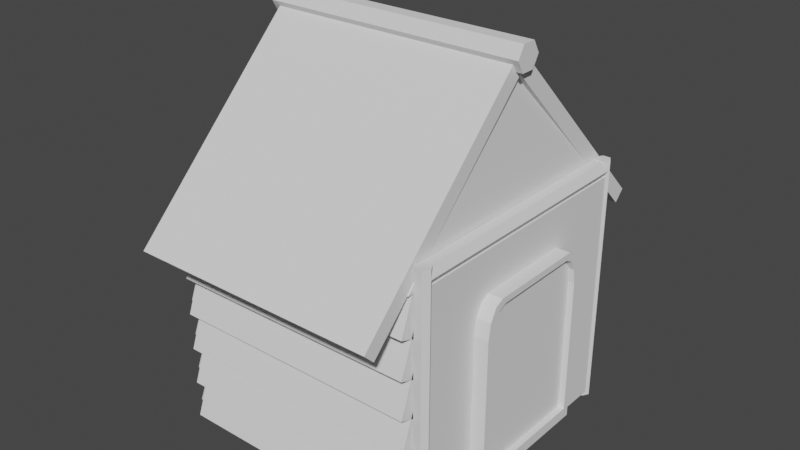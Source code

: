 # Source: Home_Cast.blend  (saved by Blender 3.1.7; exported with 4.5.12 LTS)
import bpy
from mathutils import Matrix  # noqa: F401  (used for matrix-valued properties, if any)

bpy.ops.wm.read_factory_settings(use_empty=True)
scene = bpy.context.scene
scene.name = 'Scene'

# ---- collections
col_collection = bpy.data.collections.new('Collection'); scene.collection.children.link(col_collection)

# ---- world
world_world = bpy.data.worlds.new('World'); scene.world = world_world
world_world.use_nodes = True; world_world.node_tree.nodes.clear()
_N = world_world.node_tree.nodes; _L = world_world.node_tree.links
n0 = _N.new('ShaderNodeOutputWorld'); n0.name = 'World Output'; n0.location = (300, 300)
n1 = _N.new('ShaderNodeBackground'); n1.name = 'Background'; n1.location = (10, 300)
n1.inputs[0].default_value = (0.05088, 0.05088, 0.05088, 1.0)
_L.new(n1.outputs[0], n0.inputs[0])
n0.is_active_output = True
world_world.color = (0.05088, 0.05088, 0.05088)
world_world.use_sun_shadow = False
world_world.sun_shadow_jitter_overblur = 0.0

# ---- meshes
me_008 = bpy.data.meshes.new('Куб.008')
me_008.from_pydata([(0.5104, -0.9997, -1.208), (0.5104, -0.9997, 0.6488), (0.5104, 1.0, -1.208), (0.5104, 1.0, 0.6488), (0.9104, -0.9997, -1.208), (0.9104, -0.9997, 0.6488), (0.9104, 1.0, -1.208), (0.9104, 1.0, 0.6488), (-1.193, -0.9933, -0.665), (-1.193, -1.144, -0.6103), (-1.193, -0.8565, -0.2892), (-1.193, -1.007, -0.2344), (0.8069, -0.9933, -0.665), (0.8069, -1.144, -0.6103), (0.8069, -0.8565, -0.2892), (0.8069, -1.007, -0.2344), (-1.193, -0.9933, -1.265), (-1.193, -1.144, -1.21), (-1.193, -0.8565, -0.8892), (-1.193, -1.007, -0.8344), (0.8069, -0.9933, -1.265), (0.8069, -1.144, -1.21), (0.8069, -0.8565, -0.8892), (0.8069, -1.007, -0.8344), (-1.193, -0.9933, -0.965), (-1.193, -1.144, -0.9103), (-1.193, -0.8565, -0.5892), (-1.193, -1.007, -0.5344), (0.8069, -0.9933, -0.965), (0.8069, -1.144, -0.9103), (0.8069, -0.8565, -0.5892), (0.8069, -1.007, -0.5344), (-1.193, -0.9933, -0.365), (-1.193, -1.144, -0.3103), (-1.193, -0.8565, 0.01084), (-1.193, -1.007, 0.06556), (0.8069, -0.9933, -0.365), (0.8069, -1.144, -0.3103), (0.8069, -0.8565, 0.01084), (0.8069, -1.007, 0.06556), (-1.193, -0.9933, -0.06504), (-1.193, -1.144, -0.01031), (-1.193, -0.8565, 0.3108), (-1.193, -1.007, 0.3656), (0.8069, -0.9933, -0.06504), (0.8069, -1.144, -0.01031), (0.8069, -0.8565, 0.3108), (0.8069, -1.007, 0.3656), (-1.193, -0.9933, 0.235), (-1.193, -1.144, 0.2897), (-1.193, -0.8565, 0.6108), (-1.193, -1.007, 0.6656), (0.8069, -0.9933, 0.235), (0.8069, -1.144, 0.2897), (0.8069, -0.8565, 0.6108), (0.8069, -1.007, 0.6656), (0.8069, 0.9931, -0.665), (0.8069, 1.143, -0.6103), (0.8069, 0.8563, -0.2892), (0.8069, 1.007, -0.2344), (-1.193, 0.9931, -0.665), (-1.193, 1.143, -0.6103), (-1.193, 0.8563, -0.2892), (-1.193, 1.007, -0.2344), (0.8069, 0.9931, -1.265), (0.8069, 1.143, -1.21), (0.8069, 0.8563, -0.8892), (0.8069, 1.007, -0.8344), (-1.193, 0.9931, -1.265), (-1.193, 1.143, -1.21), (-1.193, 0.8563, -0.8892), (-1.193, 1.007, -0.8344), (0.8069, 0.9931, -0.965), (0.8069, 1.143, -0.9103), (0.8069, 0.8563, -0.5892), (0.8069, 1.007, -0.5344), (-1.193, 0.9931, -0.965), (-1.193, 1.143, -0.9103), (-1.193, 0.8563, -0.5892), (-1.193, 1.007, -0.5344), (0.8069, 0.9931, -0.365), (0.8069, 1.143, -0.3103), (0.8069, 0.8563, 0.01084), (0.8069, 1.007, 0.06556), (-1.193, 0.9931, -0.365), (-1.193, 1.143, -0.3103), (-1.193, 0.8563, 0.01084), (-1.193, 1.007, 0.06556), (0.8069, 0.9931, -0.06504), (0.8069, 1.143, -0.01031), (0.8069, 0.8563, 0.3108), (0.8069, 1.007, 0.3656), (-1.193, 0.9931, -0.06504), (-1.193, 1.143, -0.01031), (-1.193, 0.8563, 0.3108), (-1.193, 1.007, 0.3656), (0.8069, 0.9931, 0.235), (0.8069, 1.143, 0.2897), (0.8069, 0.8563, 0.6108), (0.8069, 1.007, 0.6656), (-1.193, 0.9931, 0.235), (-1.193, 1.143, 0.2897), (-1.193, 0.8563, 0.6108), (-1.193, 1.007, 0.6656), (-1.186, 0.9999, -0.665), (-1.337, 0.9999, -0.6103), (-1.05, 0.9999, -0.2892), (-1.2, 0.9999, -0.2344), (-1.186, -1.0, -0.665), (-1.337, -1.0, -0.6103), (-1.05, -1.0, -0.2892), (-1.2, -1.0, -0.2344), (-1.186, 0.9999, -1.265), (-1.337, 0.9999, -1.21), (-1.05, 0.9999, -0.8892), (-1.2, 0.9999, -0.8344), (-1.186, -1.0, -1.265), (-1.337, -1.0, -1.21), (-1.05, -1.0, -0.8892), (-1.2, -1.0, -0.8344), (-1.186, 0.9999, -0.965), (-1.337, 0.9999, -0.9103), (-1.05, 0.9999, -0.5892), (-1.2, 0.9999, -0.5344), (-1.186, -1.0, -0.965), (-1.337, -1.0, -0.9103), (-1.05, -1.0, -0.5892), (-1.2, -1.0, -0.5344), (-1.186, 0.9999, -0.365), (-1.337, 0.9999, -0.3103), (-1.05, 0.9999, 0.01084), (-1.2, 0.9999, 0.06556), (-1.186, -1.0, -0.365), (-1.337, -1.0, -0.3103), (-1.05, -1.0, 0.01084), (-1.2, -1.0, 0.06556), (-1.186, 0.9999, -0.06504), (-1.337, 0.9999, -0.01031), (-1.05, 0.9999, 0.3108), (-1.2, 0.9999, 0.3656), (-1.186, -1.0, -0.06504), (-1.337, -1.0, -0.01031), (-1.05, -1.0, 0.3108), (-1.2, -1.0, 0.3656), (-1.186, 0.9999, 0.235), (-1.337, 0.9999, 0.2897), (-1.05, 0.9999, 0.6108), (-1.2, 0.9999, 0.6656), (-1.186, -1.0, 0.235), (-1.337, -1.0, 0.2897), (-1.05, -1.0, 0.6108), (-1.2, -1.0, 0.6656), (0.6229, -0.5371, -1.115), (0.7613, -0.4876, -1.031), (0.6229, 0.5376, -1.115), (0.7613, 0.4882, -1.031), (1.023, -0.5371, -1.115), (1.023, 0.5376, -1.115), (0.6229, -0.5371, 0.07006), (0.7613, -0.4876, 0.04445), (0.6229, -0.3989, 0.3273), (0.7613, -0.3621, 0.278), (0.7613, -0.4708, 0.1612), (0.6229, -0.5186, 0.1987), (0.6229, -0.468, 0.2928), (0.7613, -0.4249, 0.2467), (0.6229, 0.3994, 0.3273), (0.7613, 0.3627, 0.278), (0.6229, 0.5376, 0.07006), (0.7613, 0.4882, 0.04445), (0.6229, 0.4685, 0.2928), (0.7613, 0.4254, 0.2467), (0.6229, 0.5191, 0.1987), (0.7613, 0.4713, 0.1612), (1.023, -0.3989, 0.3273), (1.023, -0.5371, 0.07006), (1.023, -0.468, 0.2928), (1.023, -0.5186, 0.1987), (1.023, 0.5376, 0.07006), (1.023, 0.3994, 0.3273), (1.023, 0.5191, 0.1987), (1.023, 0.4685, 0.2928), (1.023, 0.4882, -1.031), (1.023, 0.4298, 0.2386), (1.023, 0.4882, 0.04445), (1.023, 0.4713, 0.1612), (1.023, -0.4249, 0.2467), (1.023, -0.3621, 0.278), (1.023, -0.3839, 0.2672), (1.023, -0.4876, -1.031), (1.023, -0.4876, 0.04445), (1.023, 0.4254, 0.2467), (1.023, 0.3627, 0.278), (1.023, -0.4708, 0.1612), (0.8402, -0.4876, -1.031), (0.8402, 0.4882, -1.031), (0.9753, -0.4876, -1.031), (0.9753, 0.4882, -1.031), (0.8402, -0.4876, 0.04445), (0.8402, -0.3621, 0.278), (0.8402, -0.4708, 0.1612), (0.8402, -0.4249, 0.2467), (0.8402, 0.3627, 0.278), (0.8402, 0.4882, 0.04445), (0.8402, 0.4254, 0.2467), (0.8402, 0.4713, 0.1612), (0.9753, -0.3621, 0.278), (0.9753, -0.4876, 0.04445), (0.9753, -0.4249, 0.2467), (0.9753, -0.4708, 0.1612), (0.9753, 0.4882, 0.04445), (0.9753, 0.3627, 0.278), (0.9753, 0.4713, 0.1612), (0.9753, 0.4254, 0.2467), (-1.193, -1.397, 0.269), (-1.193, -1.481, 0.3528), (-1.193, 0.01694, 1.683), (-1.193, -0.0669, 1.767), (0.8069, -1.397, 0.269), (0.8069, -1.481, 0.3528), (0.8069, 0.01694, 1.683), (0.8069, -0.0669, 1.767), (0.8069, 1.396, 0.269), (0.8069, 1.48, 0.3528), (0.8069, -0.01836, 1.683), (0.8069, 0.06547, 1.767), (-1.193, 1.396, 0.269), (-1.193, 1.48, 0.3528), (-1.193, -0.01836, 1.683), (-1.193, 0.06547, 1.767), (-1.105, -0.08911, 1.647), (-1.094, -0.08911, 1.647), (-1.105, 0.08963, 1.647), (-1.094, 0.08963, 1.647), (-1.159, -1.092, 0.5798), (-1.041, -1.092, 0.5798), (-1.159, 1.092, 0.5798), (-1.041, 1.092, 0.5798), (0.7508, -0.08911, 1.647), (0.7614, -0.08911, 1.647), (0.7508, 0.08963, 1.647), (0.7614, 0.08963, 1.647), (0.6968, -1.092, 0.5798), (0.8154, -1.092, 0.5798), (0.6968, 1.092, 0.5798), (0.8154, 1.092, 0.5798), (-1.245, 0.1094, 1.788), (0.859, 0.1094, 1.788), (-1.245, 0.05482, 1.694), (0.859, 0.05482, 1.694), (-1.245, -0.0543, 1.694), (0.859, -0.0543, 1.694), (-1.245, -0.1089, 1.788), (0.859, -0.1089, 1.788), (-1.245, -0.0543, 1.883), (0.859, -0.0543, 1.883), (-1.245, 0.05482, 1.883), (0.859, 0.05482, 1.883), (0.7737, -1.006, 0.6976), (0.7737, 1.007, 0.6976), (0.8117, -1.006, 0.6318), (0.8117, 1.007, 0.6318), (0.8877, -1.006, 0.6318), (0.8877, 1.007, 0.6318), (0.9257, -1.006, 0.6976), (0.9257, 1.007, 0.6976), (0.8877, -1.006, 0.7635), (0.8877, 1.007, 0.7635), (0.8117, -1.006, 0.7635), (0.8117, 1.007, 0.7635), (-1.189, -1.006, 0.6976), (-1.189, 1.007, 0.6976), (-1.151, -1.006, 0.6318), (-1.151, 1.007, 0.6318), (-1.075, -1.006, 0.6318), (-1.075, 1.007, 0.6318), (-1.037, -1.006, 0.6976), (-1.037, 1.007, 0.6976), (-1.075, -1.006, 0.7635), (-1.075, 1.007, 0.7635), (-1.151, -1.006, 0.7635), (-1.151, 1.007, 0.7635), (0.8073, -1.014, -1.245), (0.8073, -1.014, 0.7683), (0.8367, -0.9634, -1.245), (0.8367, -0.9634, 0.7683), (0.8955, -0.9634, -1.245), (0.8955, -0.9634, 0.7683), (0.9249, -1.014, -1.245), (0.9249, -1.014, 0.7683), (0.8955, -1.065, -1.245), (0.8955, -1.065, 0.7683), (0.8367, -1.065, -1.245), (0.8367, -1.065, 0.7683), (0.8073, 1.031, -1.245), (0.8073, 1.031, 0.7683), (0.8367, 1.082, -1.245), (0.8367, 1.082, 0.7683), (0.8955, 1.082, -1.245), (0.8955, 1.082, 0.7683), (0.9249, 1.031, -1.245), (0.9249, 1.031, 0.7683), (0.8955, 0.9805, -1.245), (0.8955, 0.9805, 0.7683), (0.8367, 0.9805, -1.245), (0.8367, 0.9805, 0.7683)], [], [(0, 1, 3, 2), (2, 3, 7, 6), (6, 7, 5, 4), (4, 5, 1, 0), (2, 6, 4, 0), (7, 3, 1, 5), (8, 9, 11, 10), (10, 11, 15, 14), (14, 15, 13, 12), (12, 13, 9, 8), (10, 14, 12, 8), (15, 11, 9, 13), (16, 17, 19, 18), (18, 19, 23, 22), (22, 23, 21, 20), (20, 21, 17, 16), (18, 22, 20, 16), (23, 19, 17, 21), (24, 25, 27, 26), (26, 27, 31, 30), (30, 31, 29, 28), (28, 29, 25, 24), (26, 30, 28, 24), (31, 27, 25, 29), (32, 33, 35, 34), (34, 35, 39, 38), (38, 39, 37, 36), (36, 37, 33, 32), (34, 38, 36, 32), (39, 35, 33, 37), (40, 41, 43, 42), (42, 43, 47, 46), (46, 47, 45, 44), (44, 45, 41, 40), (42, 46, 44, 40), (47, 43, 41, 45), (48, 49, 51, 50), (50, 51, 55, 54), (54, 55, 53, 52), (52, 53, 49, 48), (50, 54, 52, 48), (55, 51, 49, 53), (56, 57, 59, 58), (58, 59, 63, 62), (62, 63, 61, 60), (60, 61, 57, 56), (58, 62, 60, 56), (63, 59, 57, 61), (64, 65, 67, 66), (66, 67, 71, 70), (70, 71, 69, 68), (68, 69, 65, 64), (66, 70, 68, 64), (71, 67, 65, 69), (72, 73, 75, 74), (74, 75, 79, 78), (78, 79, 77, 76), (76, 77, 73, 72), (74, 78, 76, 72), (79, 75, 73, 77), (80, 81, 83, 82), (82, 83, 87, 86), (86, 87, 85, 84), (84, 85, 81, 80), (82, 86, 84, 80), (87, 83, 81, 85), (88, 89, 91, 90), (90, 91, 95, 94), (94, 95, 93, 92), (92, 93, 89, 88), (90, 94, 92, 88), (95, 91, 89, 93), (96, 97, 99, 98), (98, 99, 103, 102), (102, 103, 101, 100), (100, 101, 97, 96), (98, 102, 100, 96), (103, 99, 97, 101), (104, 105, 107, 106), (106, 107, 111, 110), (110, 111, 109, 108), (108, 109, 105, 104), (106, 110, 108, 104), (111, 107, 105, 109), (112, 113, 115, 114), (114, 115, 119, 118), (118, 119, 117, 116), (116, 117, 113, 112), (114, 118, 116, 112), (119, 115, 113, 117), (120, 121, 123, 122), (122, 123, 127, 126), (126, 127, 125, 124), (124, 125, 121, 120), (122, 126, 124, 120), (127, 123, 121, 125), (128, 129, 131, 130), (130, 131, 135, 134), (134, 135, 133, 132), (132, 133, 129, 128), (130, 134, 132, 128), (135, 131, 129, 133), (136, 137, 139, 138), (138, 139, 143, 142), (142, 143, 141, 140), (140, 141, 137, 136), (138, 142, 140, 136), (143, 139, 137, 141), (144, 145, 147, 146), (146, 147, 151, 150), (150, 151, 149, 148), (148, 149, 145, 144), (146, 150, 148, 144), (151, 147, 145, 149), (179, 166, 160, 174), (174, 176, 177, 175, 156, 157, 178, 180, 181, 183, 185, 184, 182, 189, 190, 193, 186, 188), (183, 181, 179, 174, 188, 187, 192, 191), (172, 168, 154, 152, 158, 163, 164, 160, 166, 170), (154, 157, 156, 152), (154, 168, 178, 157), (166, 179, 181, 170), (170, 181, 180, 172), (172, 180, 178, 168), (174, 160, 164, 176), (176, 164, 163, 177), (177, 163, 158, 175), (156, 175, 158, 152), (161, 167, 192, 187), (171, 167, 161, 165, 162, 159, 153, 155, 169, 173), (155, 153, 189, 182), (184, 169, 155, 182), (167, 171, 191, 192), (171, 173, 185, 183, 191), (173, 169, 184, 185), (165, 161, 187, 188, 186), (162, 165, 186, 193), (159, 162, 193, 190), (189, 153, 159, 190), (211, 202, 199, 206), (197, 210, 212, 213, 211, 206, 208, 209, 207, 196), (194, 198, 200, 201, 199, 202, 204, 205, 203, 195), (195, 197, 196, 194), (195, 203, 210, 197), (202, 211, 213, 204), (204, 213, 212, 205), (205, 212, 210, 203), (206, 199, 201, 208), (208, 201, 200, 209), (209, 200, 198, 207), (196, 207, 198, 194), (214, 215, 217, 216), (216, 217, 221, 220), (220, 221, 219, 218), (218, 219, 215, 214), (216, 220, 218, 214), (221, 217, 215, 219), (222, 223, 225, 224), (224, 225, 229, 228), (228, 229, 227, 226), (226, 227, 223, 222), (224, 228, 226, 222), (229, 225, 223, 227), (230, 231, 233, 232), (232, 233, 237, 236), (236, 237, 235, 234), (234, 235, 231, 230), (232, 236, 234, 230), (237, 233, 231, 235), (238, 239, 241, 240), (240, 241, 245, 244), (244, 245, 243, 242), (242, 243, 239, 238), (240, 244, 242, 238), (245, 241, 239, 243), (246, 247, 249, 248), (248, 249, 251, 250), (250, 251, 253, 252), (252, 253, 255, 254), (249, 247, 257, 255, 253, 251), (254, 255, 257, 256), (256, 257, 247, 246), (246, 248, 250, 252, 254, 256), (258, 259, 261, 260), (260, 261, 263, 262), (262, 263, 265, 264), (264, 265, 267, 266), (261, 259, 269, 267, 265, 263), (266, 267, 269, 268), (268, 269, 259, 258), (258, 260, 262, 264, 266, 268), (270, 271, 273, 272), (272, 273, 275, 274), (274, 275, 277, 276), (276, 277, 279, 278), (273, 271, 281, 279, 277, 275), (278, 279, 281, 280), (280, 281, 271, 270), (270, 272, 274, 276, 278, 280), (282, 283, 285, 284), (284, 285, 287, 286), (286, 287, 289, 288), (288, 289, 291, 290), (285, 283, 293, 291, 289, 287), (290, 291, 293, 292), (292, 293, 283, 282), (282, 284, 286, 288, 290, 292), (294, 295, 297, 296), (296, 297, 299, 298), (298, 299, 301, 300), (300, 301, 303, 302), (297, 295, 305, 303, 301, 299), (302, 303, 305, 304), (304, 305, 295, 294), (294, 296, 298, 300, 302, 304)])
_uv = me_008.uv_layers.new(name='UVКарта')
_uv.uv.foreach_set('vector', [0.375, 0.0, 0.625, 0.0, 0.625, 0.25, 0.375, 0.25, 0.375, 0.25, 0.625, 0.25, 0.625, 0.5, 0.375, 0.5, 0.375, 0.5, 0.625, 0.5, 0.625, 0.75, 0.375, 0.75, 0.375, 0.75, 0.625, 0.75, 0.625, 1.0, 0.375, 1.0, 0.125, 0.5, 0.375, 0.5, 0.375, 0.75, 0.125, 0.75, 0.625, 0.5, 0.625, 0.25, 0.625, 0.0, 0.625, 0.75, 0.375, 0.0, 0.625, 0.0, 0.625, 0.25, 0.375, 0.25, 0.375, 0.25, 0.625, 0.25, 0.625, 0.5, 0.375, 0.5, 0.375, 0.5, 0.625, 0.5, 0.625, 0.75, 0.375, 0.75, 0.375, 0.75, 0.625, 0.75, 0.625, 1.0, 0.375, 1.0, 0.125, 0.5, 0.375, 0.5, 0.375, 0.75, 0.125, 0.75, 0.625, 0.5, 0.875, 0.5, 0.875, 0.75, 0.625, 0.75, 0.375, 0.0, 0.625, 0.0, 0.625, 0.25, 0.375, 0.25, 0.375, 0.25, 0.625, 0.25, 0.625, 0.5, 0.375, 0.5, 0.375, 0.5, 0.625, 0.5, 0.625, 0.75, 0.375, 0.75, 0.375, 0.75, 0.625, 0.75, 0.625, 1.0, 0.375, 1.0, 0.125, 0.5, 0.375, 0.5, 0.375, 0.75, 0.125, 0.75, 0.625, 0.5, 0.875, 0.5, 0.875, 0.75, 0.625, 0.75, 0.375, 0.0, 0.625, 0.0, 0.625, 0.25, 0.375, 0.25, 0.375, 0.25, 0.625, 0.25, 0.625, 0.5, 0.375, 0.5, 0.375, 0.5, 0.625, 0.5, 0.625, 0.75, 0.375, 0.75, 0.375, 0.75, 0.625, 0.75, 0.625, 1.0, 0.375, 1.0, 0.125, 0.5, 0.375, 0.5, 0.375, 0.75, 0.125, 0.75, 0.625, 0.5, 0.875, 0.5, 0.875, 0.75, 0.625, 0.75, 0.375, 0.0, 0.625, 0.0, 0.625, 0.25, 0.375, 0.25, 0.375, 0.25, 0.625, 0.25, 0.625, 0.5, 0.375, 0.5, 0.375, 0.5, 0.625, 0.5, 0.625, 0.75, 0.375, 0.75, 0.375, 0.75, 0.625, 0.75, 0.625, 1.0, 0.375, 1.0, 0.125, 0.5, 0.375, 0.5, 0.375, 0.75, 0.125, 0.75, 0.625, 0.5, 0.875, 0.5, 0.875, 0.75, 0.625, 0.75, 0.375, 0.0, 0.625, 0.0, 0.625, 0.25, 0.375, 0.25, 0.375, 0.25, 0.625, 0.25, 0.625, 0.5, 0.375, 0.5, 0.375, 0.5, 0.625, 0.5, 0.625, 0.75, 0.375, 0.75, 0.375, 0.75, 0.625, 0.75, 0.625, 1.0, 0.375, 1.0, 0.125, 0.5, 0.375, 0.5, 0.375, 0.75, 0.125, 0.75, 0.625, 0.5, 0.875, 0.5, 0.875, 0.75, 0.625, 0.75, 0.375, 0.0, 0.625, 0.0, 0.625, 0.25, 0.375, 0.25, 0.375, 0.25, 0.625, 0.25, 0.625, 0.5, 0.375, 0.5, 0.375, 0.5, 0.625, 0.5, 0.625, 0.75, 0.375, 0.75, 0.375, 0.75, 0.625, 0.75, 0.625, 1.0, 0.375, 1.0, 0.125, 0.5, 0.375, 0.5, 0.375, 0.75, 0.125, 0.75, 0.625, 0.5, 0.875, 0.5, 0.875, 0.75, 0.625, 0.75, 0.375, 0.0, 0.625, 0.0, 0.625, 0.25, 0.375, 0.25, 0.375, 0.25, 0.625, 0.25, 0.625, 0.5, 0.375, 0.5, 0.375, 0.5, 0.625, 0.5, 0.625, 0.75, 0.375, 0.75, 0.375, 0.75, 0.625, 0.75, 0.625, 1.0, 0.375, 1.0, 0.125, 0.5, 0.375, 0.5, 0.375, 0.75, 0.125, 0.75, 0.625, 0.5, 0.875, 0.5, 0.875, 0.75, 0.625, 0.75, 0.375, 0.0, 0.625, 0.0, 0.625, 0.25, 0.375, 0.25, 0.375, 0.25, 0.625, 0.25, 0.625, 0.5, 0.375, 0.5, 0.375, 0.5, 0.625, 0.5, 0.625, 0.75, 0.375, 0.75, 0.375, 0.75, 0.625, 0.75, 0.625, 1.0, 0.375, 1.0, 0.125, 0.5, 0.375, 0.5, 0.375, 0.75, 0.125, 0.75, 0.625, 0.5, 0.875, 0.5, 0.875, 0.75, 0.625, 0.75, 0.375, 0.0, 0.625, 0.0, 0.625, 0.25, 0.375, 0.25, 0.375, 0.25, 0.625, 0.25, 0.625, 0.5, 0.375, 0.5, 0.375, 0.5, 0.625, 0.5, 0.625, 0.75, 0.375, 0.75, 0.375, 0.75, 0.625, 0.75, 0.625, 1.0, 0.375, 1.0, 0.125, 0.5, 0.375, 0.5, 0.375, 0.75, 0.125, 0.75, 0.625, 0.5, 0.875, 0.5, 0.875, 0.75, 0.625, 0.75, 0.375, 0.0, 0.625, 0.0, 0.625, 0.25, 0.375, 0.25, 0.375, 0.25, 0.625, 0.25, 0.625, 0.5, 0.375, 0.5, 0.375, 0.5, 0.625, 0.5, 0.625, 0.75, 0.375, 0.75, 0.375, 0.75, 0.625, 0.75, 0.625, 1.0, 0.375, 1.0, 0.125, 0.5, 0.375, 0.5, 0.375, 0.75, 0.125, 0.75, 0.625, 0.5, 0.875, 0.5, 0.875, 0.75, 0.625, 0.75, 0.375, 0.0, 0.625, 0.0, 0.625, 0.25, 0.375, 0.25, 0.375, 0.25, 0.625, 0.25, 0.625, 0.5, 0.375, 0.5, 0.375, 0.5, 0.625, 0.5, 0.625, 0.75, 0.375, 0.75, 0.375, 0.75, 0.625, 0.75, 0.625, 1.0, 0.375, 1.0, 0.125, 0.5, 0.375, 0.5, 0.375, 0.75, 0.125, 0.75, 0.625, 0.5, 0.875, 0.5, 0.875, 0.75, 0.625, 0.75, 0.375, 0.0, 0.625, 0.0, 0.625, 0.25, 0.375, 0.25, 0.375, 0.25, 0.625, 0.25, 0.625, 0.5, 0.375, 0.5, 0.375, 0.5, 0.625, 0.5, 0.625, 0.75, 0.375, 0.75, 0.375, 0.75, 0.625, 0.75, 0.625, 1.0, 0.375, 1.0, 0.125, 0.5, 0.375, 0.5, 0.375, 0.75, 0.125, 0.75, 0.625, 0.5, 0.875, 0.5, 0.875, 0.75, 0.625, 0.75, 0.375, 0.0, 0.625, 0.0, 0.625, 0.25, 0.375, 0.25, 0.375, 0.25, 0.625, 0.25, 0.625, 0.5, 0.375, 0.5, 0.375, 0.5, 0.625, 0.5, 0.625, 0.75, 0.375, 0.75, 0.375, 0.75, 0.625, 0.75, 0.625, 1.0, 0.375, 1.0, 0.125, 0.5, 0.375, 0.5, 0.375, 0.75, 0.125, 0.75, 0.625, 0.5, 0.875, 0.5, 0.875, 0.75, 0.625, 0.75, 0.375, 0.0, 0.625, 0.0, 0.625, 0.25, 0.375, 0.25, 0.375, 0.25, 0.625, 0.25, 0.625, 0.5, 0.375, 0.5, 0.375, 0.5, 0.625, 0.5, 0.625, 0.75, 0.375, 0.75, 0.375, 0.75, 0.625, 0.75, 0.625, 1.0, 0.375, 1.0, 0.125, 0.5, 0.375, 0.5, 0.375, 0.75, 0.125, 0.75, 0.625, 0.5, 0.875, 0.5, 0.875, 0.75, 0.625, 0.75, 0.375, 0.0, 0.625, 0.0, 0.625, 0.25, 0.375, 0.25, 0.375, 0.25, 0.625, 0.25, 0.625, 0.5, 0.375, 0.5, 0.375, 0.5, 0.625, 0.5, 0.625, 0.75, 0.375, 0.75, 0.375, 0.75, 0.625, 0.75, 0.625, 1.0, 0.375, 1.0, 0.125, 0.5, 0.375, 0.5, 0.375, 0.75, 0.125, 0.75, 0.625, 0.5, 0.875, 0.5, 0.875, 0.75, 0.625, 0.75, 0.375, 0.0, 0.625, 0.0, 0.625, 0.25, 0.375, 0.25, 0.375, 0.25, 0.625, 0.25, 0.625, 0.5, 0.375, 0.5, 0.375, 0.5, 0.625, 0.5, 0.625, 0.75, 0.375, 0.75, 0.375, 0.75, 0.625, 0.75, 0.625, 1.0, 0.375, 1.0, 0.125, 0.5, 0.375, 0.5, 0.375, 0.75, 0.125, 0.75, 0.625, 0.5, 0.875, 0.5, 0.875, 0.75, 0.625, 0.75, 0.375, 0.0, 0.625, 0.0, 0.625, 0.25, 0.375, 0.25, 0.375, 0.25, 0.625, 0.25, 0.625, 0.5, 0.375, 0.5, 0.375, 0.5, 0.625, 0.5, 0.625, 0.75, 0.375, 0.75, 0.375, 0.75, 0.625, 0.75, 0.625, 1.0, 0.375, 1.0, 0.125, 0.5, 0.375, 0.5, 0.375, 0.75, 0.125, 0.75, 0.625, 0.5, 0.875, 0.5, 0.875, 0.75, 0.625, 0.75, 0.375, 0.0, 0.625, 0.0, 0.625, 0.25, 0.375, 0.25, 0.375, 0.25, 0.625, 0.25, 0.625, 0.5, 0.375, 0.5, 0.375, 0.5, 0.625, 0.5, 0.625, 0.75, 0.375, 0.75, 0.375, 0.75, 0.625, 0.75, 0.625, 1.0, 0.375, 1.0, 0.125, 0.5, 0.375, 0.5, 0.375, 0.75, 0.125, 0.75, 0.625, 0.5, 0.875, 0.5, 0.875, 0.75, 0.625, 0.75, 0.625, 0.5322, 0.625, 0.2178, 0.625, 0.03215, 0.625, 0.7178, 0.625, 0.7178, 0.619, 0.7339, 0.6027, 0.7457, 0.5804, 0.75, 0.375, 0.75, 0.375, 0.5, 0.5804, 0.5, 0.6027, 0.5014, 0.623, 0.5161, 0.6113, 0.5248, 0.5972, 0.5143, 0.5762, 0.511, 0.3895, 0.5115, 0.3895, 0.7385, 0.576, 0.7385, 0.5962, 0.7346, 0.611, 0.7239, 0.6146, 0.7144, 0.6113, 0.5248, 0.623, 0.5161, 0.625, 0.5322, 0.625, 0.7178, 0.6146, 0.7144, 0.6165, 0.7093, 0.6167, 0.5406, 0.6126, 0.5258, 0.6027, 0.2486, 0.5804, 0.25, 0.375, 0.25, 0.375, 0.0, 0.5804, 0.0, 0.6027, 0.004307, 0.619, 0.01608, 0.625, 0.03215, 0.625, 0.2178, 0.623, 0.2339, 0.125, 0.5, 0.375, 0.5, 0.375, 0.75, 0.125, 0.75, 0.375, 0.25, 0.5804, 0.25, 0.5804, 0.5, 0.375, 0.5, 0.625, 0.2178, 0.625, 0.5322, 0.623, 0.5161, 0.623, 0.2339, 0.623, 0.2339, 0.623, 0.5161, 0.6027, 0.5014, 0.6027, 0.2486, 0.6027, 0.2486, 0.6027, 0.5014, 0.5804, 0.5, 0.5804, 0.25, 0.625, 0.7178, 0.625, 0.03215, 0.625, 0.01608, 0.625, 0.7339, 0.625, 0.75, 0.625, 1.0, 0.6027, 1.0, 0.6027, 0.75, 0.6027, 0.75, 0.6027, 1.0, 0.5804, 1.0, 0.5804, 0.75, 0.375, 0.75, 0.5804, 0.75, 0.5804, 1.0, 0.375, 1.0, 0.625, 0.03215, 0.625, 0.2178, 0.625, 0.4234, 0.625, 0.4806, 0.623, 0.2339, 0.625, 0.2178, 0.625, 0.03215, 0.619, 0.01608, 0.6027, 0.004307, 0.5804, 0.0, 0.375, 0.0, 0.375, 0.25, 0.5804, 0.25, 0.6027, 0.2486, 0.125, 0.5, 0.125, 0.75, 0.2885, 0.75, 0.2885, 0.5, 0.5804, 0.4135, 0.5804, 0.25, 0.375, 0.25, 0.375, 0.4135, 0.625, 0.2178, 0.623, 0.2339, 0.623, 0.4185, 0.625, 0.4234, 0.623, 0.2339, 0.6027, 0.2486, 0.6027, 0.414, 0.6211, 0.418, 0.623, 0.4185, 0.6027, 0.2486, 0.5804, 0.25, 0.5804, 0.4135, 0.6027, 0.414, 0.625, 0.01608, 0.625, 0.03215, 0.625, 0.4806, 0.625, 0.4824, 0.625, 0.4856, 0.6027, 1.0, 0.625, 1.0, 0.625, 0.8365, 0.6027, 0.8365, 0.5804, 1.0, 0.6027, 1.0, 0.6027, 0.8365, 0.5804, 0.8365, 0.375, 0.8365, 0.375, 1.0, 0.5804, 1.0, 0.5804, 0.8365, 0.625, 0.5322, 0.625, 0.2178, 0.625, 0.03215, 0.625, 0.7178, 0.375, 0.5, 0.5804, 0.5, 0.6027, 0.5014, 0.623, 0.5161, 0.625, 0.5322, 0.625, 0.7178, 0.619, 0.7339, 0.6027, 0.7457, 0.5804, 0.75, 0.375, 0.75, 0.375, 0.0, 0.5804, 0.0, 0.6027, 0.004307, 0.619, 0.01608, 0.625, 0.03215, 0.625, 0.2178, 0.623, 0.2339, 0.6027, 0.2486, 0.5804, 0.25, 0.375, 0.25, 0.125, 0.5, 0.375, 0.5, 0.375, 0.75, 0.125, 0.75, 0.375, 0.25, 0.5804, 0.25, 0.5804, 0.5, 0.375, 0.5, 0.625, 0.2178, 0.625, 0.5322, 0.623, 0.5161, 0.623, 0.2339, 0.623, 0.2339, 0.623, 0.5161, 0.6027, 0.5014, 0.6027, 0.2486, 0.6027, 0.2486, 0.6027, 0.5014, 0.5804, 0.5, 0.5804, 0.25, 0.625, 0.7178, 0.625, 0.03215, 0.625, 0.01608, 0.625, 0.7339, 0.625, 0.75, 0.625, 1.0, 0.6027, 1.0, 0.6027, 0.75, 0.6027, 0.75, 0.6027, 1.0, 0.5804, 1.0, 0.5804, 0.75, 0.375, 0.75, 0.5804, 0.75, 0.5804, 1.0, 0.375, 1.0, 0.375, 0.0, 0.625, 0.0, 0.625, 0.25, 0.375, 0.25, 0.375, 0.25, 0.625, 0.25, 0.625, 0.5, 0.375, 0.5, 0.375, 0.5, 0.625, 0.5, 0.625, 0.75, 0.375, 0.75, 0.375, 0.75, 0.625, 0.75, 0.625, 1.0, 0.375, 1.0, 0.125, 0.5, 0.375, 0.5, 0.375, 0.75, 0.125, 0.75, 0.625, 0.5, 0.875, 0.5, 0.875, 0.75, 0.625, 0.75, 0.375, 0.0, 0.625, 0.0, 0.625, 0.25, 0.375, 0.25, 0.375, 0.25, 0.625, 0.25, 0.625, 0.5, 0.375, 0.5, 0.375, 0.5, 0.625, 0.5, 0.625, 0.75, 0.375, 0.75, 0.375, 0.75, 0.625, 0.75, 0.625, 1.0, 0.375, 1.0, 0.125, 0.5, 0.375, 0.5, 0.375, 0.75, 0.125, 0.75, 0.625, 0.5, 0.875, 0.5, 0.875, 0.75, 0.625, 0.75, 0.375, 0.0, 0.625, 0.0, 0.625, 0.25, 0.375, 0.25, 0.375, 0.25, 0.625, 0.25, 0.625, 0.5, 0.375, 0.5, 0.375, 0.5, 0.625, 0.5, 0.625, 0.75, 0.375, 0.75, 0.375, 0.75, 0.625, 0.75, 0.625, 1.0, 0.375, 1.0, 0.125, 0.5, 0.375, 0.5, 0.375, 0.75, 0.125, 0.75, 0.625, 0.5, 0.875, 0.5, 0.875, 0.75, 0.625, 0.75, 0.375, 0.0, 0.625, 0.0, 0.625, 0.25, 0.375, 0.25, 0.375, 0.25, 0.625, 0.25, 0.625, 0.5, 0.375, 0.5, 0.375, 0.5, 0.625, 0.5, 0.625, 0.75, 0.375, 0.75, 0.375, 0.75, 0.625, 0.75, 0.625, 1.0, 0.375, 1.0, 0.125, 0.5, 0.375, 0.5, 0.375, 0.75, 0.125, 0.75, 0.625, 0.5, 0.875, 0.5, 0.875, 0.75, 0.625, 0.75, 1.0, 0.5, 1.0, 1.0, 0.8333, 1.0, 0.8333, 0.5, 0.8333, 0.5, 0.8333, 1.0, 0.6667, 1.0, 0.6667, 0.5, 0.6667, 0.5, 0.6667, 1.0, 0.5, 1.0, 0.5, 0.5, 0.5, 0.5, 0.5, 1.0, 0.3333, 1.0, 0.3333, 0.5, 0.4578, 0.37, 0.25, 0.49, 0.04215, 0.37, 0.04215, 0.13, 0.25, 0.01, 0.4578, 0.13, 0.3333, 0.5, 0.3333, 1.0, 0.1667, 1.0, 0.1667, 0.5, 0.1667, 0.5, 0.1667, 1.0, -8.941e-08, 1.0, -8.941e-08, 0.5, 0.75, 0.49, 0.9578, 0.37, 0.9578, 0.13, 0.75, 0.01, 0.5422, 0.13, 0.5422, 0.37, 1.0, 0.5, 1.0, 1.0, 0.8333, 1.0, 0.8333, 0.5, 0.8333, 0.5, 0.8333, 1.0, 0.6667, 1.0, 0.6667, 0.5, 0.6667, 0.5, 0.6667, 1.0, 0.5, 1.0, 0.5, 0.5, 0.5, 0.5, 0.5, 1.0, 0.3333, 1.0, 0.3333, 0.5, 0.4578, 0.37, 0.25, 0.49, 0.04215, 0.37, 0.04215, 0.13, 0.25, 0.01, 0.4578, 0.13, 0.3333, 0.5, 0.3333, 1.0, 0.1667, 1.0, 0.1667, 0.5, 0.1667, 0.5, 0.1667, 1.0, -8.941e-08, 1.0, -8.941e-08, 0.5, 0.75, 0.49, 0.9578, 0.37, 0.9578, 0.13, 0.75, 0.01, 0.5422, 0.13, 0.5422, 0.37, 1.0, 0.5, 1.0, 1.0, 0.8333, 1.0, 0.8333, 0.5, 0.8333, 0.5, 0.8333, 1.0, 0.6667, 1.0, 0.6667, 0.5, 0.6667, 0.5, 0.6667, 1.0, 0.5, 1.0, 0.5, 0.5, 0.5, 0.5, 0.5, 1.0, 0.3333, 1.0, 0.3333, 0.5, 0.4578, 0.37, 0.25, 0.49, 0.04215, 0.37, 0.04215, 0.13, 0.25, 0.01, 0.4578, 0.13, 0.3333, 0.5, 0.3333, 1.0, 0.1667, 1.0, 0.1667, 0.5, 0.1667, 0.5, 0.1667, 1.0, -8.941e-08, 1.0, -8.941e-08, 0.5, 0.75, 0.49, 0.9578, 0.37, 0.9578, 0.13, 0.75, 0.01, 0.5422, 0.13, 0.5422, 0.37, 1.0, 0.5, 1.0, 1.0, 0.8333, 1.0, 0.8333, 0.5, 0.8333, 0.5, 0.8333, 1.0, 0.6667, 1.0, 0.6667, 0.5, 0.6667, 0.5, 0.6667, 1.0, 0.5, 1.0, 0.5, 0.5, 0.5, 0.5, 0.5, 1.0, 0.3333, 1.0, 0.3333, 0.5, 0.4578, 0.37, 0.25, 0.49, 0.04215, 0.37, 0.04215, 0.13, 0.25, 0.01, 0.4578, 0.13, 0.3333, 0.5, 0.3333, 1.0, 0.1667, 1.0, 0.1667, 0.5, 0.1667, 0.5, 0.1667, 1.0, -8.941e-08, 1.0, -8.941e-08, 0.5, 0.75, 0.49, 0.9578, 0.37, 0.9578, 0.13, 0.75, 0.01, 0.5422, 0.13, 0.5422, 0.37, 1.0, 0.5, 1.0, 1.0, 0.8333, 1.0, 0.8333, 0.5, 0.8333, 0.5, 0.8333, 1.0, 0.6667, 1.0, 0.6667, 0.5, 0.6667, 0.5, 0.6667, 1.0, 0.5, 1.0, 0.5, 0.5, 0.5, 0.5, 0.5, 1.0, 0.3333, 1.0, 0.3333, 0.5, 0.4578, 0.37, 0.25, 0.49, 0.04215, 0.37, 0.04215, 0.13, 0.25, 0.01, 0.4578, 0.13, 0.3333, 0.5, 0.3333, 1.0, 0.1667, 1.0, 0.1667, 0.5, 0.1667, 0.5, 0.1667, 1.0, -8.941e-08, 1.0, -8.941e-08, 0.5, 0.75, 0.49, 0.9578, 0.37, 0.9578, 0.13, 0.75, 0.01, 0.5422, 0.13, 0.5422, 0.37])
me_008.use_remesh_fix_poles = True
me_008.use_remesh_preserve_attributes = False
me_008.update()

# ---- objects
ob_home = bpy.data.objects.new('Home', me_008)

# ---- transforms, parenting, visibility, modifiers, constraints
ob_home.location = (0.1931, -0.0002612, 1.208)

# ---- collection membership
col_collection.objects.link(ob_home)

# ---- scene / render settings (as saved in the file)
scene.frame_start = 1; scene.frame_end = 250; scene.frame_set(1)
scene.render.engine = 'BLENDER_EEVEE_NEXT'
scene.cycles.sampling_pattern = 'TABULATED_SOBOL'
scene.cycles.use_light_tree = False
scene.view_settings.view_transform = 'Filmic'
bpy.context.view_layer.update()

# ---- added for rendering (the .blend has no active camera and no usable light): camera, sun
cam_auto = bpy.data.cameras.new('AutoCamera')
cam_auto.lens = 50.0
cam_auto.sensor_width = 36.0
cam_auto.clip_end = 1000.0
ob_auto_camera = bpy.data.objects.new('AutoCamera', cam_auto)
scene.collection.objects.link(ob_auto_camera)
ob_auto_camera.location = (4.59154, -5.46739, 5.16132)
ob_auto_camera.rotation_euler = (1.09748, -7.21219e-08, 0.694738)
scene.camera = ob_auto_camera
light_auto_sun = bpy.data.lights.new('AutoSun', 'SUN')
light_auto_sun.energy = 3.0
light_auto_sun.angle = 0.0523599
ob_auto_sun = bpy.data.objects.new('AutoSun', light_auto_sun)
scene.collection.objects.link(ob_auto_sun)
ob_auto_sun.rotation_euler = (0.872665, 0.174533, 0.523599)
bpy.context.view_layer.update()
